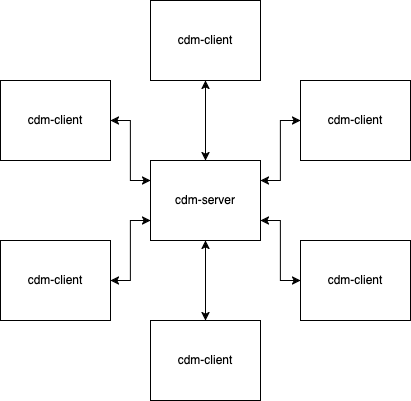

The diagram above was exported from draw.io. Its source (the exported page's mxGraphModel, read from the mxfile embedded in the PNG):
<mxGraphModel dx="875" dy="575" grid="1" gridSize="10" guides="1" tooltips="1" connect="1" arrows="1" fold="1" page="1" pageScale="1" pageWidth="850" pageHeight="1100" background="#ffffff" math="0" shadow="0">
  <root>
    <mxCell id="0" />
    <mxCell id="1" parent="0" />
    <mxCell id="Ekf84UXkRXkJl1zeMw-u-3" value="cdm-client" style="rounded=0;whiteSpace=wrap;html=1;" parent="1" vertex="1">
      <mxGeometry x="400" y="120" width="110" height="80" as="geometry" />
    </mxCell>
    <mxCell id="Ekf84UXkRXkJl1zeMw-u-12" style="edgeStyle=orthogonalEdgeStyle;rounded=0;orthogonalLoop=1;jettySize=auto;html=1;exitX=0.5;exitY=0;exitDx=0;exitDy=0;entryX=0.5;entryY=1;entryDx=0;entryDy=0;startArrow=classic;startFill=1;" parent="1" source="Ekf84UXkRXkJl1zeMw-u-4" target="Ekf84UXkRXkJl1zeMw-u-3" edge="1">
      <mxGeometry relative="1" as="geometry" />
    </mxCell>
    <mxCell id="Ekf84UXkRXkJl1zeMw-u-4" value="cdm-server" style="rounded=0;whiteSpace=wrap;html=1;" parent="1" vertex="1">
      <mxGeometry x="400" y="280" width="110" height="80" as="geometry" />
    </mxCell>
    <mxCell id="Ekf84UXkRXkJl1zeMw-u-20" style="edgeStyle=orthogonalEdgeStyle;rounded=0;orthogonalLoop=1;jettySize=auto;html=1;exitX=0;exitY=0.5;exitDx=0;exitDy=0;entryX=1;entryY=0.25;entryDx=0;entryDy=0;startArrow=classic;startFill=1;" parent="1" source="Ekf84UXkRXkJl1zeMw-u-15" target="Ekf84UXkRXkJl1zeMw-u-4" edge="1">
      <mxGeometry relative="1" as="geometry" />
    </mxCell>
    <mxCell id="Ekf84UXkRXkJl1zeMw-u-15" value="cdm-client" style="rounded=0;whiteSpace=wrap;html=1;" parent="1" vertex="1">
      <mxGeometry x="550" y="200" width="110" height="80" as="geometry" />
    </mxCell>
    <mxCell id="Ekf84UXkRXkJl1zeMw-u-24" style="edgeStyle=orthogonalEdgeStyle;rounded=0;orthogonalLoop=1;jettySize=auto;html=1;exitX=1;exitY=0.5;exitDx=0;exitDy=0;entryX=0;entryY=0.25;entryDx=0;entryDy=0;startArrow=classic;startFill=1;" parent="1" source="Ekf84UXkRXkJl1zeMw-u-16" target="Ekf84UXkRXkJl1zeMw-u-4" edge="1">
      <mxGeometry relative="1" as="geometry" />
    </mxCell>
    <mxCell id="Ekf84UXkRXkJl1zeMw-u-16" value="cdm-client" style="rounded=0;whiteSpace=wrap;html=1;" parent="1" vertex="1">
      <mxGeometry x="250" y="200" width="110" height="80" as="geometry" />
    </mxCell>
    <mxCell id="Ekf84UXkRXkJl1zeMw-u-23" style="edgeStyle=orthogonalEdgeStyle;rounded=0;orthogonalLoop=1;jettySize=auto;html=1;exitX=1;exitY=0.5;exitDx=0;exitDy=0;entryX=0;entryY=0.75;entryDx=0;entryDy=0;startArrow=classic;startFill=1;" parent="1" source="Ekf84UXkRXkJl1zeMw-u-17" target="Ekf84UXkRXkJl1zeMw-u-4" edge="1">
      <mxGeometry relative="1" as="geometry" />
    </mxCell>
    <mxCell id="Ekf84UXkRXkJl1zeMw-u-17" value="cdm-client" style="rounded=0;whiteSpace=wrap;html=1;" parent="1" vertex="1">
      <mxGeometry x="250" y="360" width="110" height="80" as="geometry" />
    </mxCell>
    <mxCell id="Ekf84UXkRXkJl1zeMw-u-21" style="edgeStyle=orthogonalEdgeStyle;rounded=0;orthogonalLoop=1;jettySize=auto;html=1;exitX=0;exitY=0.5;exitDx=0;exitDy=0;entryX=1;entryY=0.75;entryDx=0;entryDy=0;startArrow=classic;startFill=1;" parent="1" source="Ekf84UXkRXkJl1zeMw-u-18" target="Ekf84UXkRXkJl1zeMw-u-4" edge="1">
      <mxGeometry relative="1" as="geometry" />
    </mxCell>
    <mxCell id="Ekf84UXkRXkJl1zeMw-u-18" value="cdm-client" style="rounded=0;whiteSpace=wrap;html=1;" parent="1" vertex="1">
      <mxGeometry x="550" y="360" width="110" height="80" as="geometry" />
    </mxCell>
    <mxCell id="Ekf84UXkRXkJl1zeMw-u-22" style="edgeStyle=orthogonalEdgeStyle;rounded=0;orthogonalLoop=1;jettySize=auto;html=1;exitX=0.5;exitY=0;exitDx=0;exitDy=0;entryX=0.5;entryY=1;entryDx=0;entryDy=0;startArrow=classic;startFill=1;" parent="1" source="Ekf84UXkRXkJl1zeMw-u-19" target="Ekf84UXkRXkJl1zeMw-u-4" edge="1">
      <mxGeometry relative="1" as="geometry" />
    </mxCell>
    <mxCell id="Ekf84UXkRXkJl1zeMw-u-19" value="cdm-client" style="rounded=0;whiteSpace=wrap;html=1;" parent="1" vertex="1">
      <mxGeometry x="400" y="440" width="110" height="80" as="geometry" />
    </mxCell>
  </root>
</mxGraphModel>